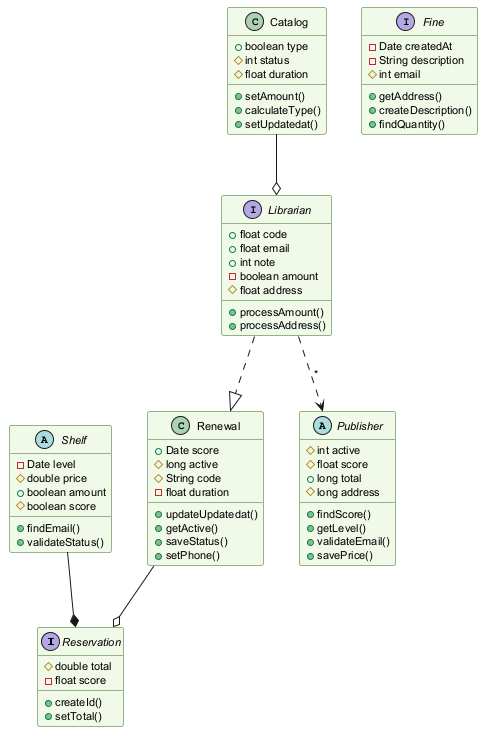

The diagram above was rendered by PlantUML. Its source (embedded in the PNG):
@startuml
skinparam backgroundColor #FFFFFF
skinparam classBackgroundColor #F1F8E9
skinparam classBorderColor #33691E
skinparam defaultFontSize 11
interface Reservation {
  #double total
  -float score
  +createId()
  +setTotal()
}
abstract class Shelf {
  -Date level
  #double price
  +boolean amount
  #boolean score
  +findEmail()
  +validateStatus()
}
interface Fine {
  -Date createdAt
  -String description
  #int email
  +getAddress()
  +createDescription()
  +findQuantity()
}
class Renewal {
  +Date score
  #long active
  #String code
  -float duration
  +updateUpdatedat()
  +getActive()
  +saveStatus()
  +setPhone()
}
interface Librarian {
  +float code
  +float email
  +int note
  -boolean amount
  #float address
  +processAmount()
  +processAddress()
}
class Catalog {
  +boolean type
  #int status
  #float duration
  +setAmount()
  +calculateType()
  +setUpdatedat()
}
abstract class Publisher {
  #int active
  #float score
  +long total
  #long address
  +findScore()
  +getLevel()
  +validateEmail()
  +savePrice()
}
Librarian ..> Publisher : "*"
Librarian ..|> Renewal
Catalog --o Librarian
Shelf --* Reservation
Renewal --o Reservation
@enduml